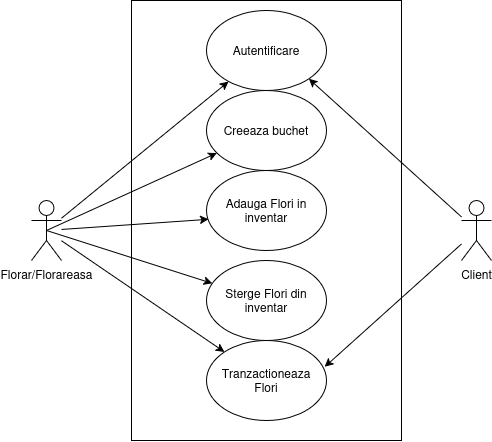

The diagram above was exported from draw.io. Its source (the exported page's mxGraphModel, read from the mxfile embedded in the PNG):
<mxGraphModel dx="1228" dy="605" grid="1" gridSize="10" guides="1" tooltips="1" connect="1" arrows="1" fold="1" page="1" pageScale="1" pageWidth="850" pageHeight="1100" math="0" shadow="0">
  <root>
    <mxCell id="0" />
    <mxCell id="1" parent="0" />
    <mxCell id="iYDjf68RHDhga5dFDQl2-1" value="&lt;div&gt;Client&lt;/div&gt;" style="shape=umlActor;verticalLabelPosition=bottom;verticalAlign=top;html=1;outlineConnect=0;" parent="1" vertex="1">
      <mxGeometry x="610" y="240" width="30" height="60" as="geometry" />
    </mxCell>
    <mxCell id="iYDjf68RHDhga5dFDQl2-2" value="Florar/Florareasa" style="shape=umlActor;verticalLabelPosition=bottom;verticalAlign=top;html=1;outlineConnect=0;" parent="1" vertex="1">
      <mxGeometry x="180" y="240" width="30" height="60" as="geometry" />
    </mxCell>
    <mxCell id="iYDjf68RHDhga5dFDQl2-3" value="" style="rounded=0;whiteSpace=wrap;html=1;" parent="1" vertex="1">
      <mxGeometry x="280" y="40" width="270" height="440" as="geometry" />
    </mxCell>
    <mxCell id="iYDjf68RHDhga5dFDQl2-4" value="Creeaza buchet" style="ellipse;whiteSpace=wrap;html=1;" parent="1" vertex="1">
      <mxGeometry x="355" y="130" width="120" height="80" as="geometry" />
    </mxCell>
    <mxCell id="iYDjf68RHDhga5dFDQl2-5" value="Adauga Flori in inventar" style="ellipse;whiteSpace=wrap;html=1;" parent="1" vertex="1">
      <mxGeometry x="355" y="210" width="120" height="80" as="geometry" />
    </mxCell>
    <mxCell id="iYDjf68RHDhga5dFDQl2-6" value="&lt;div&gt;Tranzactioneaza&lt;/div&gt;&lt;div&gt;Flori&lt;/div&gt;" style="ellipse;whiteSpace=wrap;html=1;" parent="1" vertex="1">
      <mxGeometry x="355" y="380" width="120" height="80" as="geometry" />
    </mxCell>
    <mxCell id="iYDjf68RHDhga5dFDQl2-8" value="" style="endArrow=classic;html=1;rounded=0;exitX=0.5;exitY=0.5;exitDx=0;exitDy=0;exitPerimeter=0;" parent="1" source="iYDjf68RHDhga5dFDQl2-2" target="iYDjf68RHDhga5dFDQl2-4" edge="1">
      <mxGeometry width="50" height="50" relative="1" as="geometry">
        <mxPoint x="400" y="300" as="sourcePoint" />
        <mxPoint x="450" y="250" as="targetPoint" />
      </mxGeometry>
    </mxCell>
    <mxCell id="iYDjf68RHDhga5dFDQl2-9" value="" style="endArrow=classic;html=1;rounded=0;entryX=0.018;entryY=0.61;entryDx=0;entryDy=0;entryPerimeter=0;" parent="1" source="iYDjf68RHDhga5dFDQl2-2" target="iYDjf68RHDhga5dFDQl2-5" edge="1">
      <mxGeometry width="50" height="50" relative="1" as="geometry">
        <mxPoint x="400" y="300" as="sourcePoint" />
        <mxPoint x="450" y="250" as="targetPoint" />
      </mxGeometry>
    </mxCell>
    <mxCell id="iYDjf68RHDhga5dFDQl2-10" value="" style="endArrow=classic;html=1;rounded=0;" parent="1" source="iYDjf68RHDhga5dFDQl2-2" target="iYDjf68RHDhga5dFDQl2-6" edge="1">
      <mxGeometry width="50" height="50" relative="1" as="geometry">
        <mxPoint x="400" y="300" as="sourcePoint" />
        <mxPoint x="450" y="250" as="targetPoint" />
      </mxGeometry>
    </mxCell>
    <mxCell id="iYDjf68RHDhga5dFDQl2-11" value="" style="endArrow=classic;html=1;rounded=0;entryX=0.985;entryY=0.33;entryDx=0;entryDy=0;entryPerimeter=0;" parent="1" source="iYDjf68RHDhga5dFDQl2-1" target="iYDjf68RHDhga5dFDQl2-6" edge="1">
      <mxGeometry width="50" height="50" relative="1" as="geometry">
        <mxPoint x="400" y="300" as="sourcePoint" />
        <mxPoint x="450" y="250" as="targetPoint" />
      </mxGeometry>
    </mxCell>
    <mxCell id="iYDjf68RHDhga5dFDQl2-14" value="Sterge Flori din inventar" style="ellipse;whiteSpace=wrap;html=1;" parent="1" vertex="1">
      <mxGeometry x="355" y="300" width="120" height="80" as="geometry" />
    </mxCell>
    <mxCell id="iYDjf68RHDhga5dFDQl2-15" value="" style="endArrow=classic;html=1;rounded=0;exitX=0.5;exitY=0.5;exitDx=0;exitDy=0;exitPerimeter=0;" parent="1" source="iYDjf68RHDhga5dFDQl2-2" target="iYDjf68RHDhga5dFDQl2-14" edge="1">
      <mxGeometry width="50" height="50" relative="1" as="geometry">
        <mxPoint x="400" y="300" as="sourcePoint" />
        <mxPoint x="450" y="250" as="targetPoint" />
      </mxGeometry>
    </mxCell>
    <mxCell id="tvMKbFp_CppcSuLfTflV-1" value="Autentificare" style="ellipse;whiteSpace=wrap;html=1;" vertex="1" parent="1">
      <mxGeometry x="355" y="50" width="120" height="80" as="geometry" />
    </mxCell>
    <mxCell id="tvMKbFp_CppcSuLfTflV-6" value="" style="endArrow=classic;html=1;rounded=0;" edge="1" parent="1" source="iYDjf68RHDhga5dFDQl2-2" target="tvMKbFp_CppcSuLfTflV-1">
      <mxGeometry width="50" height="50" relative="1" as="geometry">
        <mxPoint x="205" y="280" as="sourcePoint" />
        <mxPoint x="375" y="203" as="targetPoint" />
      </mxGeometry>
    </mxCell>
    <mxCell id="tvMKbFp_CppcSuLfTflV-7" value="" style="endArrow=classic;html=1;rounded=0;entryX=1;entryY=1;entryDx=0;entryDy=0;" edge="1" parent="1" source="iYDjf68RHDhga5dFDQl2-1" target="tvMKbFp_CppcSuLfTflV-1">
      <mxGeometry width="50" height="50" relative="1" as="geometry">
        <mxPoint x="215" y="290" as="sourcePoint" />
        <mxPoint x="385" y="213" as="targetPoint" />
      </mxGeometry>
    </mxCell>
  </root>
</mxGraphModel>